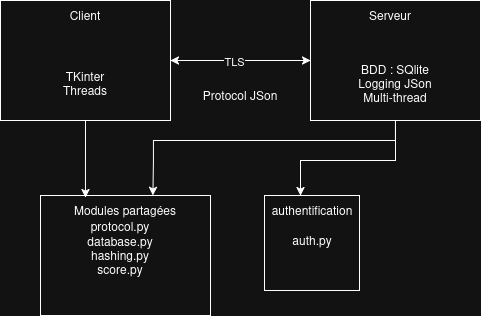

The diagram above was exported from draw.io. Its source (the exported page's mxGraphModel, read from the mxfile embedded in the PNG):
<mxGraphModel dx="749" dy="1155" grid="1" gridSize="10" guides="1" tooltips="1" connect="1" arrows="1" fold="1" page="1" pageScale="1" pageWidth="827" pageHeight="1169" math="0" shadow="0">
  <root>
    <mxCell id="0" />
    <mxCell id="1" parent="0" />
    <mxCell id="539dGEyA6XWyeBwzaV2z-1" parent="1" style="rounded=0;whiteSpace=wrap;html=1;" value="" vertex="1">
      <mxGeometry height="120" width="170" x="120" y="320" as="geometry" />
    </mxCell>
    <mxCell id="539dGEyA6XWyeBwzaV2z-20" edge="1" parent="1" source="539dGEyA6XWyeBwzaV2z-2" style="edgeStyle=orthogonalEdgeStyle;rounded=0;orthogonalLoop=1;jettySize=auto;html=1;entryX=0.75;entryY=0;entryDx=0;entryDy=0;" target="539dGEyA6XWyeBwzaV2z-14">
      <mxGeometry relative="1" as="geometry">
        <Array as="points">
          <mxPoint x="515" y="460" />
          <mxPoint x="273" y="460" />
          <mxPoint x="273" y="480" />
        </Array>
        <mxPoint x="430" y="480" as="targetPoint" />
      </mxGeometry>
    </mxCell>
    <mxCell id="539dGEyA6XWyeBwzaV2z-27" edge="1" parent="1" source="539dGEyA6XWyeBwzaV2z-2" style="edgeStyle=orthogonalEdgeStyle;rounded=0;orthogonalLoop=1;jettySize=auto;html=1;" target="539dGEyA6XWyeBwzaV2z-24">
      <mxGeometry relative="1" as="geometry">
        <Array as="points">
          <mxPoint x="515" y="480" />
          <mxPoint x="420" y="480" />
        </Array>
      </mxGeometry>
    </mxCell>
    <mxCell id="539dGEyA6XWyeBwzaV2z-2" parent="1" style="rounded=0;whiteSpace=wrap;html=1;" value="" vertex="1">
      <mxGeometry height="120" width="170" x="430" y="320" as="geometry" />
    </mxCell>
    <mxCell id="539dGEyA6XWyeBwzaV2z-3" parent="1" style="rounded=0;whiteSpace=wrap;html=1;" value="" vertex="1">
      <mxGeometry height="120" width="170" x="160" y="515" as="geometry" />
    </mxCell>
    <mxCell id="539dGEyA6XWyeBwzaV2z-5" edge="1" parent="1" source="539dGEyA6XWyeBwzaV2z-1" style="endArrow=classic;startArrow=classic;html=1;rounded=0;exitX=1;exitY=0.5;exitDx=0;exitDy=0;entryX=0;entryY=0.5;entryDx=0;entryDy=0;" target="539dGEyA6XWyeBwzaV2z-2" value="">
      <mxGeometry height="50" relative="1" width="50" as="geometry">
        <mxPoint x="340" y="410" as="sourcePoint" />
        <mxPoint x="390" y="360" as="targetPoint" />
      </mxGeometry>
    </mxCell>
    <mxCell id="539dGEyA6XWyeBwzaV2z-6" connectable="0" parent="539dGEyA6XWyeBwzaV2z-5" style="edgeLabel;html=1;align=center;verticalAlign=middle;resizable=0;points=[];" value="TLS" vertex="1">
      <mxGeometry relative="1" x="-0.1" as="geometry">
        <mxPoint as="offset" />
      </mxGeometry>
    </mxCell>
    <mxCell id="539dGEyA6XWyeBwzaV2z-7" parent="1" style="text;html=1;whiteSpace=wrap;strokeColor=none;fillColor=none;align=center;verticalAlign=middle;rounded=0;" value="&lt;div&gt;Client&lt;/div&gt;" vertex="1">
      <mxGeometry height="30" width="60" x="175" y="320" as="geometry" />
    </mxCell>
    <mxCell id="539dGEyA6XWyeBwzaV2z-8" parent="1" style="text;html=1;whiteSpace=wrap;strokeColor=none;fillColor=none;align=center;verticalAlign=middle;rounded=0;" value="Serveur" vertex="1">
      <mxGeometry height="30" width="60" x="480" y="320" as="geometry" />
    </mxCell>
    <mxCell id="539dGEyA6XWyeBwzaV2z-9" parent="1" style="text;html=1;whiteSpace=wrap;strokeColor=none;fillColor=none;align=center;verticalAlign=middle;rounded=0;" value="&lt;div&gt;BDD : SQlite&lt;/div&gt;&lt;div&gt;Logging JSon&lt;/div&gt;&lt;div&gt;Multi-thread&lt;/div&gt;" vertex="1">
      <mxGeometry height="75" width="130" x="450" y="365" as="geometry" />
    </mxCell>
    <mxCell id="539dGEyA6XWyeBwzaV2z-10" parent="1" style="text;html=1;whiteSpace=wrap;strokeColor=none;fillColor=none;align=center;verticalAlign=middle;rounded=0;" value="Protocol JSon" vertex="1">
      <mxGeometry height="30" width="80" x="320" y="400" as="geometry" />
    </mxCell>
    <mxCell id="539dGEyA6XWyeBwzaV2z-11" parent="1" style="text;html=1;whiteSpace=wrap;strokeColor=none;fillColor=none;align=center;verticalAlign=middle;rounded=0;" value="&lt;div&gt;TKinter&lt;/div&gt;&lt;div&gt;Threads&lt;/div&gt;" vertex="1">
      <mxGeometry height="75" width="130" x="140" y="365" as="geometry" />
    </mxCell>
    <mxCell id="539dGEyA6XWyeBwzaV2z-12" edge="1" parent="1" source="539dGEyA6XWyeBwzaV2z-11" style="endArrow=classic;html=1;rounded=0;exitX=0.5;exitY=1;exitDx=0;exitDy=0;entryX=0.136;entryY=0.067;entryDx=0;entryDy=0;entryPerimeter=0;" target="539dGEyA6XWyeBwzaV2z-14" value="">
      <mxGeometry height="50" relative="1" width="50" as="geometry">
        <mxPoint x="230" y="500" as="sourcePoint" />
        <mxPoint x="280" y="450" as="targetPoint" />
      </mxGeometry>
    </mxCell>
    <mxCell id="539dGEyA6XWyeBwzaV2z-14" parent="1" style="text;html=1;whiteSpace=wrap;strokeColor=none;fillColor=none;align=center;verticalAlign=middle;rounded=0;" value="Modules partagées" vertex="1">
      <mxGeometry height="30" width="110" x="190" y="515" as="geometry" />
    </mxCell>
    <mxCell id="539dGEyA6XWyeBwzaV2z-15" parent="1" style="text;html=1;whiteSpace=wrap;strokeColor=none;fillColor=none;align=center;verticalAlign=middle;rounded=0;" value="&lt;div&gt;protocol.py&lt;/div&gt;&lt;div&gt;&lt;div&gt;database.py&lt;/div&gt;&lt;div&gt;hashing.py&lt;/div&gt;&lt;div&gt;score.py&lt;/div&gt;&lt;br&gt;&lt;/div&gt;" vertex="1">
      <mxGeometry height="30" width="60" x="210" y="560" as="geometry" />
    </mxCell>
    <mxCell id="539dGEyA6XWyeBwzaV2z-23" parent="1" style="whiteSpace=wrap;html=1;aspect=fixed;" value="" vertex="1">
      <mxGeometry height="95" width="95" x="384" y="515" as="geometry" />
    </mxCell>
    <mxCell id="539dGEyA6XWyeBwzaV2z-24" parent="1" style="text;html=1;whiteSpace=wrap;strokeColor=none;fillColor=none;align=center;verticalAlign=middle;rounded=0;" value="authentification" vertex="1">
      <mxGeometry height="30" width="90" x="387" y="515" as="geometry" />
    </mxCell>
    <mxCell id="539dGEyA6XWyeBwzaV2z-25" parent="1" style="text;html=1;whiteSpace=wrap;strokeColor=none;fillColor=none;align=center;verticalAlign=middle;rounded=0;" value="auth.py" vertex="1">
      <mxGeometry height="40" width="96" x="384" y="540" as="geometry" />
    </mxCell>
  </root>
</mxGraphModel>